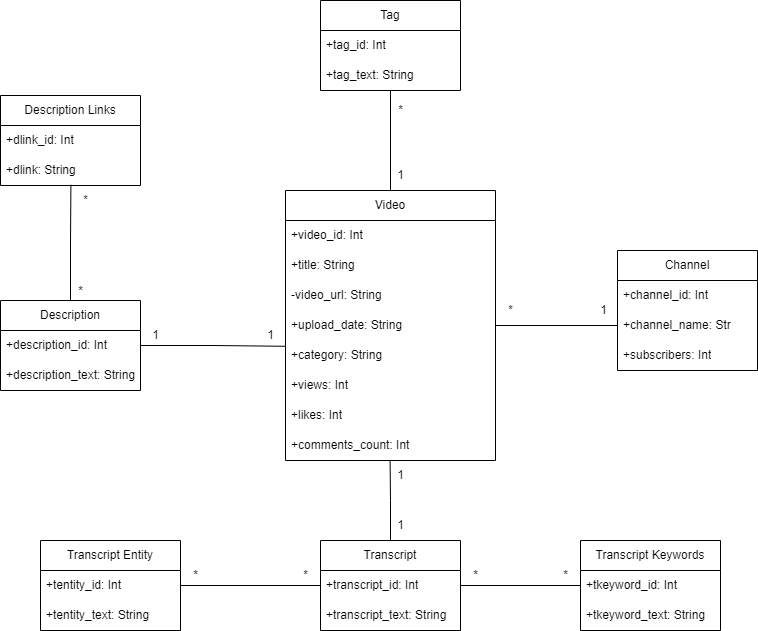

The diagram above was exported from draw.io. Its source (the exported page's mxGraphModel, read from the mxfile embedded in the PNG):
<mxGraphModel dx="1521" dy="861" grid="1" gridSize="10" guides="1" tooltips="1" connect="1" arrows="1" fold="1" page="1" pageScale="1" pageWidth="827" pageHeight="1169" math="0" shadow="0">
  <root>
    <mxCell id="0" />
    <mxCell id="1" parent="0" />
    <mxCell id="CDFJhJ_fDP85pOrAD-3s-25" style="edgeStyle=orthogonalEdgeStyle;rounded=0;orthogonalLoop=1;jettySize=auto;html=1;entryX=0;entryY=0.5;entryDx=0;entryDy=0;endArrow=none;endFill=0;" parent="1" source="CDFJhJ_fDP85pOrAD-3s-1" target="CDFJhJ_fDP85pOrAD-3s-19" edge="1">
      <mxGeometry relative="1" as="geometry" />
    </mxCell>
    <mxCell id="CDFJhJ_fDP85pOrAD-3s-1" value="Video" style="swimlane;fontStyle=0;childLayout=stackLayout;horizontal=1;startSize=30;horizontalStack=0;resizeParent=1;resizeParentMax=0;resizeLast=0;collapsible=1;marginBottom=0;whiteSpace=wrap;html=1;" parent="1" vertex="1">
      <mxGeometry x="355" y="190" width="210" height="270" as="geometry" />
    </mxCell>
    <mxCell id="CDFJhJ_fDP85pOrAD-3s-2" value="+video_id: Int" style="text;strokeColor=none;fillColor=none;align=left;verticalAlign=middle;spacingLeft=4;spacingRight=4;overflow=hidden;points=[[0,0.5],[1,0.5]];portConstraint=eastwest;rotatable=0;whiteSpace=wrap;html=1;" parent="CDFJhJ_fDP85pOrAD-3s-1" vertex="1">
      <mxGeometry y="30" width="210" height="30" as="geometry" />
    </mxCell>
    <mxCell id="CDFJhJ_fDP85pOrAD-3s-3" value="+title: String" style="text;strokeColor=none;fillColor=none;align=left;verticalAlign=middle;spacingLeft=4;spacingRight=4;overflow=hidden;points=[[0,0.5],[1,0.5]];portConstraint=eastwest;rotatable=0;whiteSpace=wrap;html=1;" parent="CDFJhJ_fDP85pOrAD-3s-1" vertex="1">
      <mxGeometry y="60" width="210" height="30" as="geometry" />
    </mxCell>
    <mxCell id="CDFJhJ_fDP85pOrAD-3s-4" value="-video_url: String" style="text;strokeColor=none;fillColor=none;align=left;verticalAlign=middle;spacingLeft=4;spacingRight=4;overflow=hidden;points=[[0,0.5],[1,0.5]];portConstraint=eastwest;rotatable=0;whiteSpace=wrap;html=1;" parent="CDFJhJ_fDP85pOrAD-3s-1" vertex="1">
      <mxGeometry y="90" width="210" height="30" as="geometry" />
    </mxCell>
    <mxCell id="CDFJhJ_fDP85pOrAD-3s-5" value="+upload_date: String" style="text;strokeColor=none;fillColor=none;align=left;verticalAlign=middle;spacingLeft=4;spacingRight=4;overflow=hidden;points=[[0,0.5],[1,0.5]];portConstraint=eastwest;rotatable=0;whiteSpace=wrap;html=1;" parent="CDFJhJ_fDP85pOrAD-3s-1" vertex="1">
      <mxGeometry y="120" width="210" height="30" as="geometry" />
    </mxCell>
    <mxCell id="CDFJhJ_fDP85pOrAD-3s-11" value="+category: String" style="text;strokeColor=none;fillColor=none;align=left;verticalAlign=middle;spacingLeft=4;spacingRight=4;overflow=hidden;points=[[0,0.5],[1,0.5]];portConstraint=eastwest;rotatable=0;whiteSpace=wrap;html=1;" parent="CDFJhJ_fDP85pOrAD-3s-1" vertex="1">
      <mxGeometry y="150" width="210" height="30" as="geometry" />
    </mxCell>
    <mxCell id="CDFJhJ_fDP85pOrAD-3s-12" value="+views: Int" style="text;strokeColor=none;fillColor=none;align=left;verticalAlign=middle;spacingLeft=4;spacingRight=4;overflow=hidden;points=[[0,0.5],[1,0.5]];portConstraint=eastwest;rotatable=0;whiteSpace=wrap;html=1;" parent="CDFJhJ_fDP85pOrAD-3s-1" vertex="1">
      <mxGeometry y="180" width="210" height="30" as="geometry" />
    </mxCell>
    <mxCell id="CDFJhJ_fDP85pOrAD-3s-13" value="+likes: Int" style="text;strokeColor=none;fillColor=none;align=left;verticalAlign=middle;spacingLeft=4;spacingRight=4;overflow=hidden;points=[[0,0.5],[1,0.5]];portConstraint=eastwest;rotatable=0;whiteSpace=wrap;html=1;" parent="CDFJhJ_fDP85pOrAD-3s-1" vertex="1">
      <mxGeometry y="210" width="210" height="30" as="geometry" />
    </mxCell>
    <mxCell id="CDFJhJ_fDP85pOrAD-3s-14" value="+comments_count: Int" style="text;strokeColor=none;fillColor=none;align=left;verticalAlign=middle;spacingLeft=4;spacingRight=4;overflow=hidden;points=[[0,0.5],[1,0.5]];portConstraint=eastwest;rotatable=0;whiteSpace=wrap;html=1;" parent="CDFJhJ_fDP85pOrAD-3s-1" vertex="1">
      <mxGeometry y="240" width="210" height="30" as="geometry" />
    </mxCell>
    <mxCell id="CDFJhJ_fDP85pOrAD-3s-17" value="Channel" style="swimlane;fontStyle=0;childLayout=stackLayout;horizontal=1;startSize=30;horizontalStack=0;resizeParent=1;resizeParentMax=0;resizeLast=0;collapsible=1;marginBottom=0;whiteSpace=wrap;html=1;" parent="1" vertex="1">
      <mxGeometry x="687" y="250" width="140" height="120" as="geometry" />
    </mxCell>
    <mxCell id="CDFJhJ_fDP85pOrAD-3s-18" value="+channel_id: Int" style="text;strokeColor=none;fillColor=none;align=left;verticalAlign=middle;spacingLeft=4;spacingRight=4;overflow=hidden;points=[[0,0.5],[1,0.5]];portConstraint=eastwest;rotatable=0;whiteSpace=wrap;html=1;" parent="CDFJhJ_fDP85pOrAD-3s-17" vertex="1">
      <mxGeometry y="30" width="140" height="30" as="geometry" />
    </mxCell>
    <mxCell id="CDFJhJ_fDP85pOrAD-3s-19" value="+channel_name: Str" style="text;strokeColor=none;fillColor=none;align=left;verticalAlign=middle;spacingLeft=4;spacingRight=4;overflow=hidden;points=[[0,0.5],[1,0.5]];portConstraint=eastwest;rotatable=0;whiteSpace=wrap;html=1;" parent="CDFJhJ_fDP85pOrAD-3s-17" vertex="1">
      <mxGeometry y="60" width="140" height="30" as="geometry" />
    </mxCell>
    <mxCell id="CDFJhJ_fDP85pOrAD-3s-20" value="+subscribers: Int" style="text;strokeColor=none;fillColor=none;align=left;verticalAlign=middle;spacingLeft=4;spacingRight=4;overflow=hidden;points=[[0,0.5],[1,0.5]];portConstraint=eastwest;rotatable=0;whiteSpace=wrap;html=1;" parent="CDFJhJ_fDP85pOrAD-3s-17" vertex="1">
      <mxGeometry y="90" width="140" height="30" as="geometry" />
    </mxCell>
    <mxCell id="CDFJhJ_fDP85pOrAD-3s-22" value="*" style="text;html=1;align=center;verticalAlign=middle;resizable=0;points=[];autosize=1;strokeColor=none;fillColor=none;" parent="1" vertex="1">
      <mxGeometry x="565" y="295" width="30" height="30" as="geometry" />
    </mxCell>
    <mxCell id="CDFJhJ_fDP85pOrAD-3s-23" value="1" style="text;html=1;align=center;verticalAlign=middle;resizable=0;points=[];autosize=1;strokeColor=none;fillColor=none;" parent="1" vertex="1">
      <mxGeometry x="658" y="295" width="30" height="30" as="geometry" />
    </mxCell>
    <mxCell id="Kyrwf25fNYfEqDR5AeOt-11" style="edgeStyle=orthogonalEdgeStyle;rounded=0;orthogonalLoop=1;jettySize=auto;html=1;entryX=0.5;entryY=0;entryDx=0;entryDy=0;endArrow=none;endFill=0;" parent="1" source="Kyrwf25fNYfEqDR5AeOt-1" target="CDFJhJ_fDP85pOrAD-3s-1" edge="1">
      <mxGeometry relative="1" as="geometry" />
    </mxCell>
    <mxCell id="Kyrwf25fNYfEqDR5AeOt-1" value="Tag" style="swimlane;fontStyle=0;childLayout=stackLayout;horizontal=1;startSize=30;horizontalStack=0;resizeParent=1;resizeParentMax=0;resizeLast=0;collapsible=1;marginBottom=0;whiteSpace=wrap;html=1;" parent="1" vertex="1">
      <mxGeometry x="390" width="140" height="90" as="geometry" />
    </mxCell>
    <mxCell id="Kyrwf25fNYfEqDR5AeOt-4" value="+tag_id: Int" style="text;strokeColor=none;fillColor=none;align=left;verticalAlign=middle;spacingLeft=4;spacingRight=4;overflow=hidden;points=[[0,0.5],[1,0.5]];portConstraint=eastwest;rotatable=0;whiteSpace=wrap;html=1;" parent="Kyrwf25fNYfEqDR5AeOt-1" vertex="1">
      <mxGeometry y="30" width="140" height="30" as="geometry" />
    </mxCell>
    <mxCell id="Kyrwf25fNYfEqDR5AeOt-14" value="+tag_text: String" style="text;strokeColor=none;fillColor=none;align=left;verticalAlign=middle;spacingLeft=4;spacingRight=4;overflow=hidden;points=[[0,0.5],[1,0.5]];portConstraint=eastwest;rotatable=0;whiteSpace=wrap;html=1;" parent="Kyrwf25fNYfEqDR5AeOt-1" vertex="1">
      <mxGeometry y="60" width="140" height="30" as="geometry" />
    </mxCell>
    <mxCell id="Kyrwf25fNYfEqDR5AeOt-12" value="*" style="text;html=1;align=center;verticalAlign=middle;resizable=0;points=[];autosize=1;strokeColor=none;fillColor=none;" parent="1" vertex="1">
      <mxGeometry x="455" y="95" width="30" height="30" as="geometry" />
    </mxCell>
    <mxCell id="Kyrwf25fNYfEqDR5AeOt-13" value="1" style="text;html=1;align=center;verticalAlign=middle;resizable=0;points=[];autosize=1;strokeColor=none;fillColor=none;" parent="1" vertex="1">
      <mxGeometry x="455" y="160" width="30" height="30" as="geometry" />
    </mxCell>
    <mxCell id="Kyrwf25fNYfEqDR5AeOt-15" value="Description" style="swimlane;fontStyle=0;childLayout=stackLayout;horizontal=1;startSize=30;horizontalStack=0;resizeParent=1;resizeParentMax=0;resizeLast=0;collapsible=1;marginBottom=0;whiteSpace=wrap;html=1;" parent="1" vertex="1">
      <mxGeometry x="70" y="300" width="140" height="90" as="geometry" />
    </mxCell>
    <mxCell id="Kyrwf25fNYfEqDR5AeOt-16" value="+description_id: Int" style="text;strokeColor=none;fillColor=none;align=left;verticalAlign=middle;spacingLeft=4;spacingRight=4;overflow=hidden;points=[[0,0.5],[1,0.5]];portConstraint=eastwest;rotatable=0;whiteSpace=wrap;html=1;" parent="Kyrwf25fNYfEqDR5AeOt-15" vertex="1">
      <mxGeometry y="30" width="140" height="30" as="geometry" />
    </mxCell>
    <mxCell id="Kyrwf25fNYfEqDR5AeOt-17" value="+description_text: String" style="text;strokeColor=none;fillColor=none;align=left;verticalAlign=middle;spacingLeft=4;spacingRight=4;overflow=hidden;points=[[0,0.5],[1,0.5]];portConstraint=eastwest;rotatable=0;whiteSpace=wrap;html=1;" parent="Kyrwf25fNYfEqDR5AeOt-15" vertex="1">
      <mxGeometry y="60" width="140" height="30" as="geometry" />
    </mxCell>
    <mxCell id="CDFJhJ_fDP85pOrAD-3s-34" style="edgeStyle=orthogonalEdgeStyle;rounded=0;orthogonalLoop=1;jettySize=auto;html=1;entryX=-0.001;entryY=0.193;entryDx=0;entryDy=0;entryPerimeter=0;endArrow=none;endFill=0;exitX=1;exitY=0.5;exitDx=0;exitDy=0;" parent="1" source="Kyrwf25fNYfEqDR5AeOt-16" target="CDFJhJ_fDP85pOrAD-3s-11" edge="1">
      <mxGeometry relative="1" as="geometry" />
    </mxCell>
    <mxCell id="Kyrwf25fNYfEqDR5AeOt-19" value="1" style="text;html=1;align=center;verticalAlign=middle;resizable=0;points=[];autosize=1;strokeColor=none;fillColor=none;" parent="1" vertex="1">
      <mxGeometry x="210" y="320" width="30" height="30" as="geometry" />
    </mxCell>
    <mxCell id="CDFJhJ_fDP85pOrAD-3s-36" value="1" style="text;html=1;align=center;verticalAlign=middle;resizable=0;points=[];autosize=1;strokeColor=none;fillColor=none;" parent="1" vertex="1">
      <mxGeometry x="325" y="320" width="30" height="30" as="geometry" />
    </mxCell>
    <mxCell id="Kyrwf25fNYfEqDR5AeOt-20" value="*" style="text;html=1;align=center;verticalAlign=middle;resizable=0;points=[];autosize=1;strokeColor=none;fillColor=none;" parent="1" vertex="1">
      <mxGeometry x="135" y="276" width="30" height="30" as="geometry" />
    </mxCell>
    <mxCell id="CDFJhJ_fDP85pOrAD-3s-37" value="Description Links" style="swimlane;fontStyle=0;childLayout=stackLayout;horizontal=1;startSize=30;horizontalStack=0;resizeParent=1;resizeParentMax=0;resizeLast=0;collapsible=1;marginBottom=0;whiteSpace=wrap;html=1;" parent="1" vertex="1">
      <mxGeometry x="70" y="95" width="140" height="90" as="geometry" />
    </mxCell>
    <mxCell id="CDFJhJ_fDP85pOrAD-3s-38" value="+dlink_id: Int" style="text;strokeColor=none;fillColor=none;align=left;verticalAlign=middle;spacingLeft=4;spacingRight=4;overflow=hidden;points=[[0,0.5],[1,0.5]];portConstraint=eastwest;rotatable=0;whiteSpace=wrap;html=1;" parent="CDFJhJ_fDP85pOrAD-3s-37" vertex="1">
      <mxGeometry y="30" width="140" height="30" as="geometry" />
    </mxCell>
    <mxCell id="CDFJhJ_fDP85pOrAD-3s-39" value="+dlink: String" style="text;strokeColor=none;fillColor=none;align=left;verticalAlign=middle;spacingLeft=4;spacingRight=4;overflow=hidden;points=[[0,0.5],[1,0.5]];portConstraint=eastwest;rotatable=0;whiteSpace=wrap;html=1;" parent="CDFJhJ_fDP85pOrAD-3s-37" vertex="1">
      <mxGeometry y="60" width="140" height="30" as="geometry" />
    </mxCell>
    <mxCell id="Kyrwf25fNYfEqDR5AeOt-21" value="*" style="text;html=1;align=center;verticalAlign=middle;resizable=0;points=[];autosize=1;strokeColor=none;fillColor=none;" parent="1" vertex="1">
      <mxGeometry x="140" y="185" width="30" height="30" as="geometry" />
    </mxCell>
    <mxCell id="CDFJhJ_fDP85pOrAD-3s-40" style="edgeStyle=orthogonalEdgeStyle;rounded=0;orthogonalLoop=1;jettySize=auto;html=1;entryX=0.503;entryY=0.973;entryDx=0;entryDy=0;entryPerimeter=0;endArrow=none;endFill=0;" parent="1" source="Kyrwf25fNYfEqDR5AeOt-15" target="CDFJhJ_fDP85pOrAD-3s-39" edge="1">
      <mxGeometry relative="1" as="geometry" />
    </mxCell>
    <mxCell id="fn5pJN2zPggvprxizgXf-11" style="edgeStyle=orthogonalEdgeStyle;rounded=0;orthogonalLoop=1;jettySize=auto;html=1;entryX=0;entryY=0.5;entryDx=0;entryDy=0;endArrow=none;endFill=0;" parent="1" source="fn5pJN2zPggvprxizgXf-1" target="fn5pJN2zPggvprxizgXf-9" edge="1">
      <mxGeometry relative="1" as="geometry" />
    </mxCell>
    <mxCell id="fn5pJN2zPggvprxizgXf-1" value="Transcript" style="swimlane;fontStyle=0;childLayout=stackLayout;horizontal=1;startSize=30;horizontalStack=0;resizeParent=1;resizeParentMax=0;resizeLast=0;collapsible=1;marginBottom=0;whiteSpace=wrap;html=1;" parent="1" vertex="1">
      <mxGeometry x="390" y="540" width="140" height="90" as="geometry" />
    </mxCell>
    <mxCell id="fn5pJN2zPggvprxizgXf-2" value="+transcript_id: Int" style="text;strokeColor=none;fillColor=none;align=left;verticalAlign=middle;spacingLeft=4;spacingRight=4;overflow=hidden;points=[[0,0.5],[1,0.5]];portConstraint=eastwest;rotatable=0;whiteSpace=wrap;html=1;" parent="fn5pJN2zPggvprxizgXf-1" vertex="1">
      <mxGeometry y="30" width="140" height="30" as="geometry" />
    </mxCell>
    <mxCell id="fn5pJN2zPggvprxizgXf-3" value="+transcript_text: String" style="text;strokeColor=none;fillColor=none;align=left;verticalAlign=middle;spacingLeft=4;spacingRight=4;overflow=hidden;points=[[0,0.5],[1,0.5]];portConstraint=eastwest;rotatable=0;whiteSpace=wrap;html=1;" parent="fn5pJN2zPggvprxizgXf-1" vertex="1">
      <mxGeometry y="60" width="140" height="30" as="geometry" />
    </mxCell>
    <mxCell id="fn5pJN2zPggvprxizgXf-4" style="edgeStyle=orthogonalEdgeStyle;rounded=0;orthogonalLoop=1;jettySize=auto;html=1;entryX=0.498;entryY=0.98;entryDx=0;entryDy=0;entryPerimeter=0;endArrow=none;endFill=0;" parent="1" source="fn5pJN2zPggvprxizgXf-1" target="CDFJhJ_fDP85pOrAD-3s-14" edge="1">
      <mxGeometry relative="1" as="geometry" />
    </mxCell>
    <mxCell id="fn5pJN2zPggvprxizgXf-5" value="1" style="text;html=1;align=center;verticalAlign=middle;resizable=0;points=[];autosize=1;strokeColor=none;fillColor=none;" parent="1" vertex="1">
      <mxGeometry x="455" y="460" width="30" height="30" as="geometry" />
    </mxCell>
    <mxCell id="fn5pJN2zPggvprxizgXf-7" value="1" style="text;html=1;align=center;verticalAlign=middle;resizable=0;points=[];autosize=1;strokeColor=none;fillColor=none;" parent="1" vertex="1">
      <mxGeometry x="455" y="510" width="30" height="30" as="geometry" />
    </mxCell>
    <mxCell id="fn5pJN2zPggvprxizgXf-8" value="Transcript Keywords" style="swimlane;fontStyle=0;childLayout=stackLayout;horizontal=1;startSize=30;horizontalStack=0;resizeParent=1;resizeParentMax=0;resizeLast=0;collapsible=1;marginBottom=0;whiteSpace=wrap;html=1;" parent="1" vertex="1">
      <mxGeometry x="650" y="540" width="140" height="90" as="geometry" />
    </mxCell>
    <mxCell id="fn5pJN2zPggvprxizgXf-9" value="+tkeyword_id: Int" style="text;strokeColor=none;fillColor=none;align=left;verticalAlign=middle;spacingLeft=4;spacingRight=4;overflow=hidden;points=[[0,0.5],[1,0.5]];portConstraint=eastwest;rotatable=0;whiteSpace=wrap;html=1;" parent="fn5pJN2zPggvprxizgXf-8" vertex="1">
      <mxGeometry y="30" width="140" height="30" as="geometry" />
    </mxCell>
    <mxCell id="fn5pJN2zPggvprxizgXf-10" value="+tkeyword_text: String" style="text;strokeColor=none;fillColor=none;align=left;verticalAlign=middle;spacingLeft=4;spacingRight=4;overflow=hidden;points=[[0,0.5],[1,0.5]];portConstraint=eastwest;rotatable=0;whiteSpace=wrap;html=1;" parent="fn5pJN2zPggvprxizgXf-8" vertex="1">
      <mxGeometry y="60" width="140" height="30" as="geometry" />
    </mxCell>
    <mxCell id="fn5pJN2zPggvprxizgXf-12" value="*" style="text;html=1;align=center;verticalAlign=middle;resizable=0;points=[];autosize=1;strokeColor=none;fillColor=none;" parent="1" vertex="1">
      <mxGeometry x="530" y="560" width="30" height="30" as="geometry" />
    </mxCell>
    <mxCell id="fn5pJN2zPggvprxizgXf-13" value="*" style="text;html=1;align=center;verticalAlign=middle;resizable=0;points=[];autosize=1;strokeColor=none;fillColor=none;" parent="1" vertex="1">
      <mxGeometry x="620" y="560" width="30" height="30" as="geometry" />
    </mxCell>
    <mxCell id="Yy0UBXlzFflnlzKQ7kSW-1" value="Transcript Entity" style="swimlane;fontStyle=0;childLayout=stackLayout;horizontal=1;startSize=30;horizontalStack=0;resizeParent=1;resizeParentMax=0;resizeLast=0;collapsible=1;marginBottom=0;whiteSpace=wrap;html=1;" parent="1" vertex="1">
      <mxGeometry x="110" y="540" width="140" height="90" as="geometry" />
    </mxCell>
    <mxCell id="Yy0UBXlzFflnlzKQ7kSW-2" value="+tentity_id: Int" style="text;strokeColor=none;fillColor=none;align=left;verticalAlign=middle;spacingLeft=4;spacingRight=4;overflow=hidden;points=[[0,0.5],[1,0.5]];portConstraint=eastwest;rotatable=0;whiteSpace=wrap;html=1;" parent="Yy0UBXlzFflnlzKQ7kSW-1" vertex="1">
      <mxGeometry y="30" width="140" height="30" as="geometry" />
    </mxCell>
    <mxCell id="Yy0UBXlzFflnlzKQ7kSW-3" value="+tentity_text: String" style="text;strokeColor=none;fillColor=none;align=left;verticalAlign=middle;spacingLeft=4;spacingRight=4;overflow=hidden;points=[[0,0.5],[1,0.5]];portConstraint=eastwest;rotatable=0;whiteSpace=wrap;html=1;" parent="Yy0UBXlzFflnlzKQ7kSW-1" vertex="1">
      <mxGeometry y="60" width="140" height="30" as="geometry" />
    </mxCell>
    <mxCell id="Yy0UBXlzFflnlzKQ7kSW-7" value="*" style="text;html=1;align=center;verticalAlign=middle;resizable=0;points=[];autosize=1;strokeColor=none;fillColor=none;" parent="1" vertex="1">
      <mxGeometry x="360" y="560" width="30" height="30" as="geometry" />
    </mxCell>
    <mxCell id="Yy0UBXlzFflnlzKQ7kSW-8" value="*" style="text;html=1;align=center;verticalAlign=middle;resizable=0;points=[];autosize=1;strokeColor=none;fillColor=none;" parent="1" vertex="1">
      <mxGeometry x="250" y="560" width="30" height="30" as="geometry" />
    </mxCell>
    <mxCell id="yEtn9W1WZovB0egiWn31-2" style="edgeStyle=orthogonalEdgeStyle;rounded=0;orthogonalLoop=1;jettySize=auto;html=1;entryX=0;entryY=0.5;entryDx=0;entryDy=0;endArrow=none;endFill=0;" parent="1" source="Yy0UBXlzFflnlzKQ7kSW-2" target="fn5pJN2zPggvprxizgXf-2" edge="1">
      <mxGeometry relative="1" as="geometry" />
    </mxCell>
  </root>
</mxGraphModel>